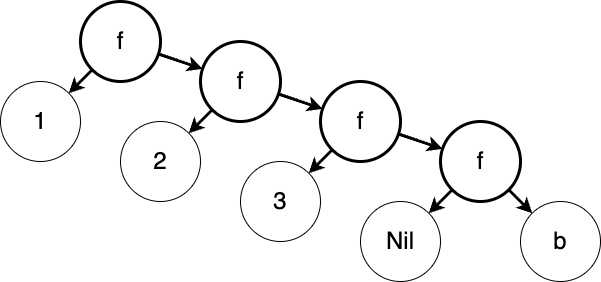

The diagram above was exported from draw.io. Its source (the exported page's mxGraphModel, read from the mxfile embedded in the PNG):
<mxGraphModel dx="1026" dy="658" grid="1" gridSize="10" guides="1" tooltips="1" connect="1" arrows="1" fold="1" page="1" pageScale="1" pageWidth="827" pageHeight="1169" math="0" shadow="0">
  <root>
    <mxCell id="0" />
    <mxCell id="1" parent="0" />
    <mxCell id="n66646HsvoEJpG5I6vTq-3" value="1" style="ellipse;whiteSpace=wrap;html=1;aspect=fixed;fontSize=24;" vertex="1" parent="1">
      <mxGeometry x="40" y="120" width="80" height="80" as="geometry" />
    </mxCell>
    <mxCell id="n66646HsvoEJpG5I6vTq-14" style="rounded=0;orthogonalLoop=1;jettySize=auto;html=1;strokeWidth=3;" edge="1" parent="1" source="n66646HsvoEJpG5I6vTq-5" target="n66646HsvoEJpG5I6vTq-3">
      <mxGeometry relative="1" as="geometry" />
    </mxCell>
    <mxCell id="n66646HsvoEJpG5I6vTq-15" style="rounded=0;orthogonalLoop=1;jettySize=auto;html=1;strokeWidth=3;" edge="1" parent="1" source="n66646HsvoEJpG5I6vTq-5" target="n66646HsvoEJpG5I6vTq-6">
      <mxGeometry relative="1" as="geometry" />
    </mxCell>
    <mxCell id="n66646HsvoEJpG5I6vTq-5" value="f" style="ellipse;whiteSpace=wrap;html=1;aspect=fixed;fontSize=24;strokeWidth=3;" vertex="1" parent="1">
      <mxGeometry x="120" y="40" width="80" height="80" as="geometry" />
    </mxCell>
    <mxCell id="n66646HsvoEJpG5I6vTq-16" style="rounded=0;orthogonalLoop=1;jettySize=auto;html=1;strokeWidth=3;" edge="1" parent="1" source="n66646HsvoEJpG5I6vTq-6" target="n66646HsvoEJpG5I6vTq-9">
      <mxGeometry relative="1" as="geometry" />
    </mxCell>
    <mxCell id="n66646HsvoEJpG5I6vTq-17" style="rounded=0;orthogonalLoop=1;jettySize=auto;html=1;strokeWidth=3;" edge="1" parent="1" source="n66646HsvoEJpG5I6vTq-6" target="n66646HsvoEJpG5I6vTq-8">
      <mxGeometry relative="1" as="geometry" />
    </mxCell>
    <mxCell id="n66646HsvoEJpG5I6vTq-6" value="f" style="ellipse;whiteSpace=wrap;html=1;aspect=fixed;fontSize=24;strokeWidth=3;" vertex="1" parent="1">
      <mxGeometry x="240" y="80" width="80" height="80" as="geometry" />
    </mxCell>
    <mxCell id="n66646HsvoEJpG5I6vTq-20" style="rounded=0;orthogonalLoop=1;jettySize=auto;html=1;strokeWidth=3;" edge="1" parent="1" source="n66646HsvoEJpG5I6vTq-7" target="n66646HsvoEJpG5I6vTq-11">
      <mxGeometry relative="1" as="geometry" />
    </mxCell>
    <mxCell id="n66646HsvoEJpG5I6vTq-21" style="rounded=0;orthogonalLoop=1;jettySize=auto;html=1;strokeWidth=3;" edge="1" parent="1" source="n66646HsvoEJpG5I6vTq-7" target="n66646HsvoEJpG5I6vTq-12">
      <mxGeometry relative="1" as="geometry" />
    </mxCell>
    <mxCell id="n66646HsvoEJpG5I6vTq-7" value="f" style="ellipse;whiteSpace=wrap;html=1;aspect=fixed;fontSize=24;strokeWidth=3;" vertex="1" parent="1">
      <mxGeometry x="480" y="160" width="80" height="80" as="geometry" />
    </mxCell>
    <mxCell id="n66646HsvoEJpG5I6vTq-18" style="rounded=0;orthogonalLoop=1;jettySize=auto;html=1;strokeWidth=3;" edge="1" parent="1" source="n66646HsvoEJpG5I6vTq-8" target="n66646HsvoEJpG5I6vTq-10">
      <mxGeometry relative="1" as="geometry" />
    </mxCell>
    <mxCell id="n66646HsvoEJpG5I6vTq-19" style="rounded=0;orthogonalLoop=1;jettySize=auto;html=1;strokeWidth=3;" edge="1" parent="1" source="n66646HsvoEJpG5I6vTq-8" target="n66646HsvoEJpG5I6vTq-7">
      <mxGeometry relative="1" as="geometry" />
    </mxCell>
    <mxCell id="n66646HsvoEJpG5I6vTq-8" value="f" style="ellipse;whiteSpace=wrap;html=1;aspect=fixed;fontSize=24;strokeWidth=3;" vertex="1" parent="1">
      <mxGeometry x="360" y="120" width="80" height="80" as="geometry" />
    </mxCell>
    <mxCell id="n66646HsvoEJpG5I6vTq-9" value="2" style="ellipse;whiteSpace=wrap;html=1;aspect=fixed;fontSize=24;" vertex="1" parent="1">
      <mxGeometry x="160" y="160" width="80" height="80" as="geometry" />
    </mxCell>
    <mxCell id="n66646HsvoEJpG5I6vTq-10" value="3" style="ellipse;whiteSpace=wrap;html=1;aspect=fixed;fontSize=24;" vertex="1" parent="1">
      <mxGeometry x="280" y="200" width="80" height="80" as="geometry" />
    </mxCell>
    <mxCell id="n66646HsvoEJpG5I6vTq-11" value="Nil" style="ellipse;whiteSpace=wrap;html=1;aspect=fixed;fontSize=24;" vertex="1" parent="1">
      <mxGeometry x="400" y="240" width="80" height="80" as="geometry" />
    </mxCell>
    <mxCell id="n66646HsvoEJpG5I6vTq-12" value="b" style="ellipse;whiteSpace=wrap;html=1;aspect=fixed;fontSize=24;" vertex="1" parent="1">
      <mxGeometry x="560" y="240" width="80" height="80" as="geometry" />
    </mxCell>
  </root>
</mxGraphModel>